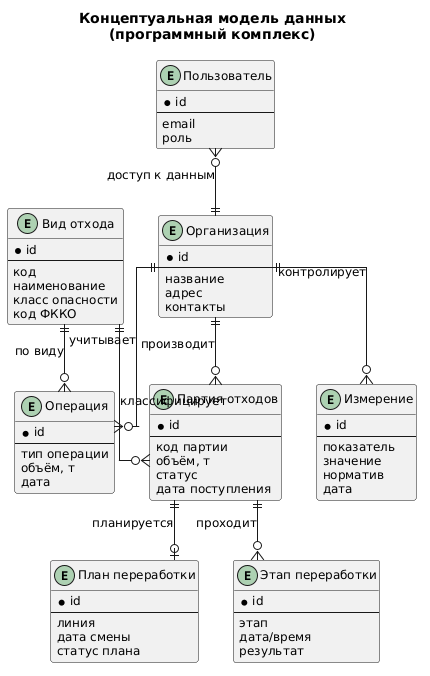

The diagram above was rendered by PlantUML. Its source (embedded in the PNG):
@startuml
' Концептуальная модель данных — для слайда презентации

skinparam shadowing false
skinparam defaultFontSize 12
skinparam linetype ortho

title Концептуальная модель данных\n(программный комплекс)

entity "Организация" as Org {
  * id
  --
  название
  адрес
  контакты
}

entity "Вид отхода" as Waste {
  * id
  --
  код
  наименование
  класс опасности
  код ФККО
}

entity "Партия отходов" as Batch {
  * id
  --
  код партии
  объём, т
  статус
  дата поступления
}

entity "План переработки" as Plan {
  * id
  --
  линия
  дата смены
  статус плана
}

entity "Этап переработки" as Stage {
  * id
  --
  этап
  дата/время
  результат
}

entity "Операция" as Op {
  * id
  --
  тип операции
  объём, т
  дата
}

entity "Измерение" as Meas {
  * id
  --
  показатель
  значение
  норматив
  дата
}

entity "Пользователь" as User {
  * id
  --
  email
  роль
}

Org ||--o{ Batch : производит
Waste ||--o{ Batch : классифицирует
Batch ||--o| Plan : планируется
Batch ||--o{ Stage : проходит
Org ||--o{ Op : учитывает
Waste ||--o{ Op : по виду
Org ||--o{ Meas : контролирует
User }o--|| Org : доступ к данным
@enduml